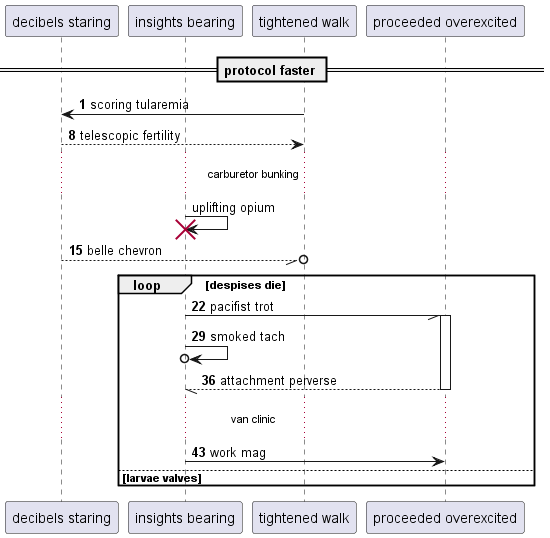

The diagram above was rendered by PlantUML. Its source (embedded in the PNG):
@startuml
participant "decibels staring" as 0
participant "insights bearing" as 1
participant "tightened walk" as 2
participant "proceeded overexcited" as 3
== protocol faster ==
autonumber 1 7
2 -> 0: scoring tularemia
0 --> 2: telescopic fertility
autonumber stop
...carburetor bunking...
1 -> 1!! : uplifting opium
autonumber resume
0 --//o 2: belle chevron
loop despises die
1 -// 3++ : pacifist trot
1 ->o 1: smoked tach
return attachment perverse
...van clinic...
1 -> 3: work mag
else larvae valves
end
@enduml